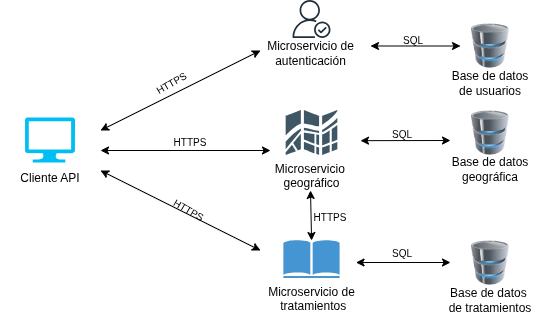

The diagram above was exported from draw.io. Its source (the exported page's mxGraphModel, read from the mxfile embedded in the PNG):
<mxGraphModel dx="679" dy="438" grid="1" gridSize="10" guides="1" tooltips="1" connect="1" arrows="1" fold="1" page="1" pageScale="1" pageWidth="827" pageHeight="1169" math="0" shadow="0">
  <root>
    <mxCell id="0" />
    <mxCell id="1" parent="0" />
    <mxCell id="Xg6aOiN7zl1ph3BINw-6-23" edge="1" parent="1" style="rounded=0;orthogonalLoop=1;jettySize=auto;html=1;startArrow=classic;startFill=1;">
      <mxGeometry relative="1" as="geometry">
        <mxPoint x="600" y="45.5" as="sourcePoint" />
        <mxPoint x="510" y="45.5" as="targetPoint" />
      </mxGeometry>
    </mxCell>
    <mxCell id="Xg6aOiN7zl1ph3BINw-6-2" parent="1" style="image;html=1;image=img/lib/clip_art/computers/Database_128x128.png" value="" vertex="1">
      <mxGeometry height="45" width="38" x="611" y="23" as="geometry" />
    </mxCell>
    <mxCell id="Xg6aOiN7zl1ph3BINw-6-20" edge="1" parent="1" style="edgeStyle=orthogonalEdgeStyle;rounded=0;orthogonalLoop=1;jettySize=auto;html=1;startArrow=classic;startFill=1;">
      <mxGeometry relative="1" as="geometry">
        <mxPoint x="240" y="150" as="sourcePoint" />
        <mxPoint x="410" y="150" as="targetPoint" />
      </mxGeometry>
    </mxCell>
    <mxCell id="Xg6aOiN7zl1ph3BINw-6-22" edge="1" parent="1" source="Xg6aOiN7zl1ph3BINw-6-11" style="rounded=0;orthogonalLoop=1;jettySize=auto;html=1;startArrow=classic;startFill=1;exitX=1;exitY=0.25;exitDx=0;exitDy=0;">
      <mxGeometry relative="1" as="geometry">
        <mxPoint x="340" y="150" as="sourcePoint" />
        <mxPoint x="400" y="250" as="targetPoint" />
      </mxGeometry>
    </mxCell>
    <mxCell id="Xg6aOiN7zl1ph3BINw-6-5" parent="1" style="verticalLabelPosition=bottom;html=1;verticalAlign=top;align=center;strokeColor=none;fillColor=#00BEF2;shape=mxgraph.azure.computer;pointerEvents=1;" value="" vertex="1">
      <mxGeometry height="45" width="50" x="165" y="117.5" as="geometry" />
    </mxCell>
    <mxCell id="Xg6aOiN7zl1ph3BINw-6-8" edge="1" parent="1" style="endArrow=classic;startArrow=classic;html=1;rounded=0;" value="">
      <mxGeometry height="50" relative="1" width="50" as="geometry">
        <mxPoint x="240" y="130" as="sourcePoint" />
        <mxPoint x="400" y="50" as="targetPoint" />
      </mxGeometry>
    </mxCell>
    <mxCell id="Xg6aOiN7zl1ph3BINw-6-9" edge="1" parent="1" style="endArrow=classic;startArrow=classic;html=1;rounded=0;" value="">
      <mxGeometry height="50" relative="1" width="50" as="geometry">
        <mxPoint x="500" y="140.16" as="sourcePoint" />
        <mxPoint x="590" y="140" as="targetPoint" />
      </mxGeometry>
    </mxCell>
    <mxCell id="Xg6aOiN7zl1ph3BINw-6-11" parent="1" style="text;html=1;whiteSpace=wrap;strokeColor=none;fillColor=none;align=center;verticalAlign=middle;rounded=0;" value="Cliente API" vertex="1">
      <mxGeometry height="30" width="100" x="140" y="162.5" as="geometry" />
    </mxCell>
    <mxCell id="Xg6aOiN7zl1ph3BINw-6-13" parent="1" style="text;html=1;whiteSpace=wrap;strokeColor=none;fillColor=none;align=center;verticalAlign=middle;rounded=0;" value="Base de datos&lt;div&gt;de usuarios&lt;/div&gt;" vertex="1">
      <mxGeometry height="30" width="100" x="580" y="68" as="geometry" />
    </mxCell>
    <mxCell id="Xg6aOiN7zl1ph3BINw-6-15" parent="1" style="sketch=0;outlineConnect=0;fontColor=#232F3E;gradientColor=none;fillColor=#232F3D;strokeColor=none;dashed=0;verticalLabelPosition=bottom;verticalAlign=top;align=center;html=1;fontSize=12;fontStyle=0;aspect=fixed;pointerEvents=1;shape=mxgraph.aws4.authenticated_user;" value="" vertex="1">
      <mxGeometry height="38" width="38" x="432.49" as="geometry" />
    </mxCell>
    <mxCell id="Xg6aOiN7zl1ph3BINw-6-16" parent="1" style="text;html=1;whiteSpace=wrap;strokeColor=none;fillColor=none;align=center;verticalAlign=middle;rounded=0;" value="Microservicio de autenticación" vertex="1">
      <mxGeometry height="30" width="89" x="406.49" y="38" as="geometry" />
    </mxCell>
    <mxCell id="Xg6aOiN7zl1ph3BINw-6-18" parent="1" style="shape=image;html=1;verticalAlign=top;verticalLabelPosition=bottom;labelBackgroundColor=#ffffff;imageAspect=0;aspect=fixed;image=https://icons.diagrams.net/assets/iot-devices/1/Maps.svg" value="Microservicio&amp;nbsp;&lt;div&gt;geográfico&lt;/div&gt;" vertex="1">
      <mxGeometry height="45" width="51.67" x="425.65999999999997" y="110" as="geometry" />
    </mxCell>
    <mxCell id="Xg6aOiN7zl1ph3BINw-6-21" parent="1" style="shadow=0;dashed=0;html=1;strokeColor=none;fillColor=#4495D1;labelPosition=center;verticalLabelPosition=bottom;verticalAlign=top;align=center;outlineConnect=0;shape=mxgraph.veeam.library;" value="Microservicio de&lt;div&gt;&amp;nbsp;tratamientos&lt;/div&gt;" vertex="1">
      <mxGeometry height="38" width="56.25" x="423.37000000000006" y="240" as="geometry" />
    </mxCell>
    <mxCell id="uwjJbOMXmrX2jbYtdSg--1" edge="1" parent="1" style="rounded=0;orthogonalLoop=1;jettySize=auto;html=1;startArrow=classic;startFill=1;" target="Xg6aOiN7zl1ph3BINw-6-21">
      <mxGeometry relative="1" as="geometry">
        <mxPoint x="450" y="190" as="sourcePoint" />
        <mxPoint x="450" y="230" as="targetPoint" />
      </mxGeometry>
    </mxCell>
    <mxCell id="uwjJbOMXmrX2jbYtdSg--3" parent="1" style="image;html=1;image=img/lib/clip_art/computers/Database_128x128.png" value="" vertex="1">
      <mxGeometry height="45" width="38" x="611" y="110" as="geometry" />
    </mxCell>
    <mxCell id="uwjJbOMXmrX2jbYtdSg--4" parent="1" style="text;html=1;whiteSpace=wrap;strokeColor=none;fillColor=none;align=center;verticalAlign=middle;rounded=0;" value="Base de datos geográfica" vertex="1">
      <mxGeometry height="30" width="100" x="580" y="154" as="geometry" />
    </mxCell>
    <mxCell id="uwjJbOMXmrX2jbYtdSg--5" parent="1" style="image;html=1;image=img/lib/clip_art/computers/Database_128x128.png" value="" vertex="1">
      <mxGeometry height="45" width="38" x="611" y="240" as="geometry" />
    </mxCell>
    <mxCell id="uwjJbOMXmrX2jbYtdSg--6" parent="1" style="text;html=1;whiteSpace=wrap;strokeColor=none;fillColor=none;align=center;verticalAlign=middle;rounded=0;" value="Base de datos&amp;nbsp;&lt;div&gt;de tratamientos&lt;/div&gt;" vertex="1">
      <mxGeometry height="30" width="100" x="580" y="285" as="geometry" />
    </mxCell>
    <mxCell id="uwjJbOMXmrX2jbYtdSg--7" edge="1" parent="1" style="endArrow=classic;startArrow=classic;html=1;rounded=0;" value="">
      <mxGeometry height="50" relative="1" width="50" as="geometry">
        <mxPoint x="495.49" y="262" as="sourcePoint" />
        <mxPoint x="590" y="262" as="targetPoint" />
      </mxGeometry>
    </mxCell>
    <mxCell id="uwjJbOMXmrX2jbYtdSg--8" parent="1" style="text;html=1;whiteSpace=wrap;strokeColor=none;fillColor=none;align=center;verticalAlign=middle;rounded=0;fontSize=16;rotation=-30;" value="&lt;font style=&quot;font-size: 10px;&quot;&gt;HTTPS&lt;/font&gt;" vertex="1">
      <mxGeometry height="30" width="60" x="280" y="65.5" as="geometry" />
    </mxCell>
    <mxCell id="uwjJbOMXmrX2jbYtdSg--9" parent="1" style="text;html=1;whiteSpace=wrap;strokeColor=none;fillColor=none;align=center;verticalAlign=middle;rounded=0;fontSize=16;rotation=0;" value="&lt;font style=&quot;font-size: 10px;&quot;&gt;HTTPS&lt;/font&gt;" vertex="1">
      <mxGeometry height="30" width="60" x="300.00006046520986" y="125.00345874741166" as="geometry" />
    </mxCell>
    <mxCell id="uwjJbOMXmrX2jbYtdSg--10" parent="1" style="text;html=1;whiteSpace=wrap;strokeColor=none;fillColor=none;align=center;verticalAlign=middle;rounded=0;fontSize=16;rotation=30;" value="&lt;font style=&quot;font-size: 10px;&quot;&gt;HTTPS&lt;/font&gt;" vertex="1">
      <mxGeometry height="30" width="60" x="300.00006046520986" y="192.50345874741166" as="geometry" />
    </mxCell>
    <mxCell id="uwjJbOMXmrX2jbYtdSg--11" parent="1" style="text;html=1;whiteSpace=wrap;strokeColor=none;fillColor=none;align=center;verticalAlign=middle;rounded=0;fontSize=16;rotation=0;" value="&lt;font style=&quot;font-size: 10px;&quot;&gt;HTTPS&lt;/font&gt;" vertex="1">
      <mxGeometry height="30" width="60" x="440.00006046520986" y="200.00345874741166" as="geometry" />
    </mxCell>
    <mxCell id="uwjJbOMXmrX2jbYtdSg--13" parent="1" style="text;whiteSpace=wrap;html=1;" value="&lt;span style=&quot;color: rgb(0, 0, 0); font-family: Helvetica; font-size: 10px; font-style: normal; font-variant-ligatures: normal; font-variant-caps: normal; font-weight: 400; letter-spacing: normal; orphans: 2; text-align: center; text-indent: 0px; text-transform: none; widows: 2; word-spacing: 0px; -webkit-text-stroke-width: 0px; white-space: normal; text-decoration-thickness: initial; text-decoration-style: initial; text-decoration-color: initial; float: none; display: inline !important;&quot;&gt;SQL&lt;/span&gt;" vertex="1">
      <mxGeometry height="40" width="70" x="541" y="25.5" as="geometry" />
    </mxCell>
    <mxCell id="uwjJbOMXmrX2jbYtdSg--14" parent="1" style="text;whiteSpace=wrap;html=1;" value="&lt;span style=&quot;color: rgb(0, 0, 0); font-family: Helvetica; font-size: 10px; font-style: normal; font-variant-ligatures: normal; font-variant-caps: normal; font-weight: 400; letter-spacing: normal; orphans: 2; text-align: center; text-indent: 0px; text-transform: none; widows: 2; word-spacing: 0px; -webkit-text-stroke-width: 0px; white-space: normal; text-decoration-thickness: initial; text-decoration-style: initial; text-decoration-color: initial; float: none; display: inline !important;&quot;&gt;SQL&lt;/span&gt;" vertex="1">
      <mxGeometry height="40" width="70" x="530" y="120" as="geometry" />
    </mxCell>
    <mxCell id="uwjJbOMXmrX2jbYtdSg--15" parent="1" style="text;whiteSpace=wrap;html=1;" value="&lt;span style=&quot;color: rgb(0, 0, 0); font-family: Helvetica; font-size: 10px; font-style: normal; font-variant-ligatures: normal; font-variant-caps: normal; font-weight: 400; letter-spacing: normal; orphans: 2; text-align: center; text-indent: 0px; text-transform: none; widows: 2; word-spacing: 0px; -webkit-text-stroke-width: 0px; white-space: normal; text-decoration-thickness: initial; text-decoration-style: initial; text-decoration-color: initial; float: none; display: inline !important;&quot;&gt;SQL&lt;/span&gt;" vertex="1">
      <mxGeometry height="40" width="70" x="530" y="239" as="geometry" />
    </mxCell>
  </root>
</mxGraphModel>